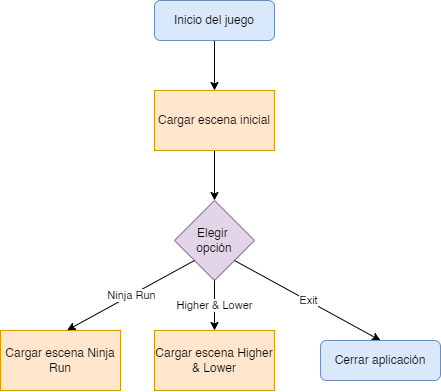

The diagram above was exported from draw.io. Its source (the exported page's mxGraphModel, read from the mxfile embedded in the PNG):
<mxGraphModel dx="981" dy="542" grid="1" gridSize="10" guides="1" tooltips="1" connect="1" arrows="1" fold="1" page="1" pageScale="1" pageWidth="827" pageHeight="1169" math="0" shadow="0">
  <root>
    <mxCell id="WIyWlLk6GJQsqaUBKTNV-0" />
    <mxCell id="WIyWlLk6GJQsqaUBKTNV-1" parent="WIyWlLk6GJQsqaUBKTNV-0" />
    <mxCell id="OyxGzosqzxbIyBrcfnQT-5" style="edgeStyle=orthogonalEdgeStyle;rounded=0;orthogonalLoop=1;jettySize=auto;html=1;entryX=0.5;entryY=0;entryDx=0;entryDy=0;" edge="1" parent="WIyWlLk6GJQsqaUBKTNV-1" source="WIyWlLk6GJQsqaUBKTNV-3" target="OyxGzosqzxbIyBrcfnQT-0">
      <mxGeometry relative="1" as="geometry" />
    </mxCell>
    <mxCell id="WIyWlLk6GJQsqaUBKTNV-3" value="Inicio del juego" style="rounded=1;whiteSpace=wrap;html=1;fontSize=12;glass=0;strokeWidth=1;shadow=0;fillColor=#dae8fc;strokeColor=#6c8ebf;" parent="WIyWlLk6GJQsqaUBKTNV-1" vertex="1">
      <mxGeometry x="354" y="80" width="120" height="40" as="geometry" />
    </mxCell>
    <mxCell id="OyxGzosqzxbIyBrcfnQT-4" style="edgeStyle=orthogonalEdgeStyle;rounded=0;orthogonalLoop=1;jettySize=auto;html=1;entryX=0.5;entryY=0;entryDx=0;entryDy=0;" edge="1" parent="WIyWlLk6GJQsqaUBKTNV-1" source="OyxGzosqzxbIyBrcfnQT-0" target="OyxGzosqzxbIyBrcfnQT-1">
      <mxGeometry relative="1" as="geometry" />
    </mxCell>
    <mxCell id="OyxGzosqzxbIyBrcfnQT-0" value="Cargar escena inicial" style="rounded=0;whiteSpace=wrap;html=1;fillColor=#ffe6cc;strokeColor=#d79b00;" vertex="1" parent="WIyWlLk6GJQsqaUBKTNV-1">
      <mxGeometry x="354" y="170" width="120" height="60" as="geometry" />
    </mxCell>
    <mxCell id="OyxGzosqzxbIyBrcfnQT-1" value="Elegir &lt;br&gt;opción" style="rhombus;whiteSpace=wrap;html=1;fillColor=#e1d5e7;strokeColor=#9673a6;" vertex="1" parent="WIyWlLk6GJQsqaUBKTNV-1">
      <mxGeometry x="374" y="280" width="80" height="80" as="geometry" />
    </mxCell>
    <mxCell id="OyxGzosqzxbIyBrcfnQT-6" value="Cargar escena Ninja Run" style="rounded=0;whiteSpace=wrap;html=1;fillColor=#ffe6cc;strokeColor=#d79b00;" vertex="1" parent="WIyWlLk6GJQsqaUBKTNV-1">
      <mxGeometry x="200" y="410" width="120" height="60" as="geometry" />
    </mxCell>
    <mxCell id="OyxGzosqzxbIyBrcfnQT-7" value="Cargar escena Higher &amp;amp; Lower" style="rounded=0;whiteSpace=wrap;html=1;fillColor=#ffe6cc;strokeColor=#d79b00;" vertex="1" parent="WIyWlLk6GJQsqaUBKTNV-1">
      <mxGeometry x="354" y="410" width="120" height="60" as="geometry" />
    </mxCell>
    <mxCell id="OyxGzosqzxbIyBrcfnQT-10" value="" style="endArrow=classic;html=1;rounded=0;entryX=0.555;entryY=-0.005;entryDx=0;entryDy=0;exitX=0;exitY=1;exitDx=0;exitDy=0;entryPerimeter=0;" edge="1" parent="WIyWlLk6GJQsqaUBKTNV-1" source="OyxGzosqzxbIyBrcfnQT-1" target="OyxGzosqzxbIyBrcfnQT-6">
      <mxGeometry relative="1" as="geometry">
        <mxPoint x="372" y="330" as="sourcePoint" />
        <mxPoint x="212" y="439.9999999999999" as="targetPoint" />
      </mxGeometry>
    </mxCell>
    <mxCell id="OyxGzosqzxbIyBrcfnQT-11" value="Ninja Run" style="edgeLabel;resizable=0;html=1;align=center;verticalAlign=middle;" connectable="0" vertex="1" parent="OyxGzosqzxbIyBrcfnQT-10">
      <mxGeometry relative="1" as="geometry" />
    </mxCell>
    <mxCell id="OyxGzosqzxbIyBrcfnQT-12" value="" style="endArrow=classic;html=1;rounded=0;entryX=0.5;entryY=0;entryDx=0;entryDy=0;exitX=0.5;exitY=1;exitDx=0;exitDy=0;" edge="1" parent="WIyWlLk6GJQsqaUBKTNV-1" source="OyxGzosqzxbIyBrcfnQT-1" target="OyxGzosqzxbIyBrcfnQT-7">
      <mxGeometry relative="1" as="geometry">
        <mxPoint x="382" y="339.9999999999999" as="sourcePoint" />
        <mxPoint x="222" y="449.9999999999999" as="targetPoint" />
      </mxGeometry>
    </mxCell>
    <mxCell id="OyxGzosqzxbIyBrcfnQT-13" value="Higher &amp;amp; Lower" style="edgeLabel;resizable=0;html=1;align=center;verticalAlign=middle;" connectable="0" vertex="1" parent="OyxGzosqzxbIyBrcfnQT-12">
      <mxGeometry relative="1" as="geometry" />
    </mxCell>
    <mxCell id="OyxGzosqzxbIyBrcfnQT-14" value="" style="endArrow=classic;html=1;rounded=0;entryX=0.5;entryY=0;entryDx=0;entryDy=0;exitX=1;exitY=1;exitDx=0;exitDy=0;" edge="1" parent="WIyWlLk6GJQsqaUBKTNV-1" source="OyxGzosqzxbIyBrcfnQT-1" target="OyxGzosqzxbIyBrcfnQT-16">
      <mxGeometry relative="1" as="geometry">
        <mxPoint x="392" y="349.9999999999999" as="sourcePoint" />
        <mxPoint x="570" y="409.9999999999999" as="targetPoint" />
      </mxGeometry>
    </mxCell>
    <mxCell id="OyxGzosqzxbIyBrcfnQT-15" value="Exit" style="edgeLabel;resizable=0;html=1;align=center;verticalAlign=middle;" connectable="0" vertex="1" parent="OyxGzosqzxbIyBrcfnQT-14">
      <mxGeometry relative="1" as="geometry" />
    </mxCell>
    <mxCell id="OyxGzosqzxbIyBrcfnQT-16" value="Cerrar aplicación" style="rounded=1;whiteSpace=wrap;html=1;fontSize=12;glass=0;strokeWidth=1;shadow=0;fillColor=#dae8fc;strokeColor=#6c8ebf;" vertex="1" parent="WIyWlLk6GJQsqaUBKTNV-1">
      <mxGeometry x="520" y="420" width="120" height="40" as="geometry" />
    </mxCell>
  </root>
</mxGraphModel>